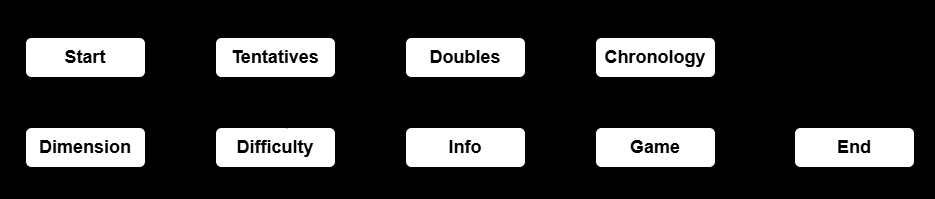

The diagram above was exported from draw.io. Its source (the exported page's mxGraphModel, read from the mxfile embedded in the PNG):
<mxGraphModel dx="724" dy="384" grid="0" gridSize="10" guides="1" tooltips="1" connect="1" arrows="1" fold="1" page="1" pageScale="1" pageWidth="827" pageHeight="1169" background="light-dark(#99CCFF,#121212)" math="0" shadow="0">
  <root>
    <mxCell id="WIyWlLk6GJQsqaUBKTNV-0" />
    <mxCell id="WIyWlLk6GJQsqaUBKTNV-1" parent="WIyWlLk6GJQsqaUBKTNV-0" />
    <mxCell id="WIyWlLk6GJQsqaUBKTNV-3" value="&lt;font style=&quot;font-size: 18px;&quot;&gt;&lt;b style=&quot;&quot;&gt;Start&lt;/b&gt;&lt;/font&gt;" style="rounded=1;whiteSpace=wrap;html=1;fontSize=12;glass=0;strokeWidth=1;shadow=0;fontColor=#000000;strokeColor=#000000;" parent="WIyWlLk6GJQsqaUBKTNV-1" vertex="1">
      <mxGeometry x="40" y="80" width="120" height="40" as="geometry" />
    </mxCell>
    <mxCell id="KyESj3xq2qmnRNSG7wx7-0" value="&lt;font style=&quot;font-size: 18px;&quot;&gt;&lt;b&gt;Dimension&lt;/b&gt;&lt;/font&gt;" style="rounded=1;whiteSpace=wrap;html=1;fontColor=#000000;strokeColor=#000000;" vertex="1" parent="WIyWlLk6GJQsqaUBKTNV-1">
      <mxGeometry x="40" y="170" width="120" height="40" as="geometry" />
    </mxCell>
    <mxCell id="KyESj3xq2qmnRNSG7wx7-2" value="&lt;font style=&quot;font-size: 18px;&quot;&gt;&lt;b&gt;Difficulty&lt;/b&gt;&lt;/font&gt;" style="rounded=1;whiteSpace=wrap;html=1;fontColor=#000000;strokeColor=#000000;" vertex="1" parent="WIyWlLk6GJQsqaUBKTNV-1">
      <mxGeometry x="230" y="170" width="120" height="40" as="geometry" />
    </mxCell>
    <mxCell id="KyESj3xq2qmnRNSG7wx7-4" value="&lt;span style=&quot;font-size: 18px;&quot;&gt;&lt;b&gt;Tentatives&lt;/b&gt;&lt;/span&gt;" style="rounded=1;whiteSpace=wrap;html=1;fontColor=#000000;strokeColor=#000000;" vertex="1" parent="WIyWlLk6GJQsqaUBKTNV-1">
      <mxGeometry x="230" y="80" width="120" height="40" as="geometry" />
    </mxCell>
    <mxCell id="KyESj3xq2qmnRNSG7wx7-6" value="&lt;font style=&quot;font-size: 18px;&quot;&gt;&lt;b&gt;Doubles&lt;/b&gt;&lt;/font&gt;" style="rounded=1;whiteSpace=wrap;html=1;fontColor=#000000;strokeColor=#000000;" vertex="1" parent="WIyWlLk6GJQsqaUBKTNV-1">
      <mxGeometry x="420" y="80" width="120" height="40" as="geometry" />
    </mxCell>
    <mxCell id="KyESj3xq2qmnRNSG7wx7-12" value="&lt;font style=&quot;font-size: 18px;&quot;&gt;&lt;b&gt;Info&lt;/b&gt;&lt;/font&gt;" style="rounded=1;whiteSpace=wrap;html=1;fontColor=#000000;strokeColor=#000000;" vertex="1" parent="WIyWlLk6GJQsqaUBKTNV-1">
      <mxGeometry x="420" y="170" width="120" height="40" as="geometry" />
    </mxCell>
    <mxCell id="KyESj3xq2qmnRNSG7wx7-14" value="&lt;font style=&quot;font-size: 18px;&quot;&gt;&lt;b&gt;Game&lt;/b&gt;&lt;/font&gt;" style="rounded=1;whiteSpace=wrap;html=1;fontColor=#000000;strokeColor=#000000;" vertex="1" parent="WIyWlLk6GJQsqaUBKTNV-1">
      <mxGeometry x="610" y="170" width="120" height="40" as="geometry" />
    </mxCell>
    <mxCell id="KyESj3xq2qmnRNSG7wx7-16" value="&lt;font style=&quot;font-size: 18px;&quot;&gt;&lt;b&gt;End&lt;/b&gt;&lt;/font&gt;" style="rounded=1;whiteSpace=wrap;html=1;fontColor=#000000;strokeColor=#000000;" vertex="1" parent="WIyWlLk6GJQsqaUBKTNV-1">
      <mxGeometry x="809" y="170" width="120" height="40" as="geometry" />
    </mxCell>
    <mxCell id="KyESj3xq2qmnRNSG7wx7-17" value="" style="rounded=0;html=1;jettySize=auto;orthogonalLoop=1;fontSize=11;endArrow=block;endFill=0;endSize=8;strokeWidth=1;strokeColor=#000000;shadow=0;labelBackgroundColor=none;edgeStyle=orthogonalEdgeStyle;" edge="1" parent="WIyWlLk6GJQsqaUBKTNV-1">
      <mxGeometry relative="1" as="geometry">
        <mxPoint x="730" y="189.66" as="sourcePoint" />
        <mxPoint x="810" y="189.66" as="targetPoint" />
      </mxGeometry>
    </mxCell>
    <mxCell id="KyESj3xq2qmnRNSG7wx7-20" value="&lt;font style=&quot;font-size: 18px;&quot;&gt;&lt;b&gt;Chronology&lt;/b&gt;&lt;/font&gt;" style="rounded=1;whiteSpace=wrap;html=1;fontColor=#000000;strokeColor=#000000;" vertex="1" parent="WIyWlLk6GJQsqaUBKTNV-1">
      <mxGeometry x="610" y="80" width="120" height="40" as="geometry" />
    </mxCell>
    <mxCell id="KyESj3xq2qmnRNSG7wx7-22" value="" style="rounded=0;html=1;jettySize=auto;orthogonalLoop=1;fontSize=11;endArrow=block;endFill=0;endSize=8;strokeWidth=1;strokeColor=#000000;shadow=0;labelBackgroundColor=none;edgeStyle=orthogonalEdgeStyle;exitX=0.401;exitY=1.014;exitDx=0;exitDy=0;entryX=0.401;entryY=-0.022;entryDx=0;entryDy=0;entryPerimeter=0;exitPerimeter=0;" edge="1" parent="WIyWlLk6GJQsqaUBKTNV-1" source="WIyWlLk6GJQsqaUBKTNV-3" target="KyESj3xq2qmnRNSG7wx7-0">
      <mxGeometry relative="1" as="geometry">
        <mxPoint x="209" y="140" as="sourcePoint" />
        <mxPoint x="289" y="140" as="targetPoint" />
      </mxGeometry>
    </mxCell>
    <mxCell id="KyESj3xq2qmnRNSG7wx7-23" value="" style="rounded=0;html=1;jettySize=auto;orthogonalLoop=1;fontSize=11;endArrow=block;endFill=0;endSize=8;strokeWidth=1;strokeColor=#000000;shadow=0;labelBackgroundColor=none;edgeStyle=orthogonalEdgeStyle;" edge="1" parent="WIyWlLk6GJQsqaUBKTNV-1">
      <mxGeometry relative="1" as="geometry">
        <mxPoint x="112" y="170" as="sourcePoint" />
        <mxPoint x="112" y="120" as="targetPoint" />
      </mxGeometry>
    </mxCell>
    <mxCell id="KyESj3xq2qmnRNSG7wx7-24" value="" style="rounded=0;html=1;jettySize=auto;orthogonalLoop=1;fontSize=11;endArrow=block;endFill=0;endSize=8;strokeWidth=1;strokeColor=#000000;shadow=0;labelBackgroundColor=none;edgeStyle=orthogonalEdgeStyle;exitX=1;exitY=0.75;exitDx=0;exitDy=0;entryX=0;entryY=0.75;entryDx=0;entryDy=0;" edge="1" parent="WIyWlLk6GJQsqaUBKTNV-1" source="KyESj3xq2qmnRNSG7wx7-0" target="KyESj3xq2qmnRNSG7wx7-2">
      <mxGeometry relative="1" as="geometry">
        <mxPoint x="90" y="140" as="sourcePoint" />
        <mxPoint x="225" y="200" as="targetPoint" />
      </mxGeometry>
    </mxCell>
    <mxCell id="KyESj3xq2qmnRNSG7wx7-25" value="" style="rounded=0;html=1;jettySize=auto;orthogonalLoop=1;fontSize=11;endArrow=block;endFill=0;endSize=8;strokeWidth=1;strokeColor=#000000;shadow=0;labelBackgroundColor=none;edgeStyle=orthogonalEdgeStyle;exitX=0;exitY=0.25;exitDx=0;exitDy=0;entryX=1;entryY=0.25;entryDx=0;entryDy=0;" edge="1" parent="WIyWlLk6GJQsqaUBKTNV-1" source="KyESj3xq2qmnRNSG7wx7-2" target="KyESj3xq2qmnRNSG7wx7-0">
      <mxGeometry relative="1" as="geometry">
        <mxPoint x="170" y="210" as="sourcePoint" />
        <mxPoint x="240" y="210" as="targetPoint" />
      </mxGeometry>
    </mxCell>
    <mxCell id="KyESj3xq2qmnRNSG7wx7-26" value="&lt;font style=&quot;font-size: 14px;&quot;&gt;Next&lt;/font&gt;" style="text;strokeColor=none;fillColor=none;html=1;fontSize=24;fontStyle=1;verticalAlign=middle;align=center;fontColor=#000000;" vertex="1" parent="WIyWlLk6GJQsqaUBKTNV-1">
      <mxGeometry x="35" y="151" width="53" height="17" as="geometry" />
    </mxCell>
    <mxCell id="KyESj3xq2qmnRNSG7wx7-27" value="&lt;font style=&quot;font-size: 14px;&quot;&gt;Back&lt;/font&gt;" style="text;strokeColor=none;fillColor=none;html=1;fontSize=24;fontStyle=1;verticalAlign=middle;align=center;fontColor=#000000;" vertex="1" parent="WIyWlLk6GJQsqaUBKTNV-1">
      <mxGeometry x="119" y="116" width="41" height="18" as="geometry" />
    </mxCell>
    <mxCell id="KyESj3xq2qmnRNSG7wx7-28" value="&lt;font style=&quot;font-size: 14px;&quot;&gt;Next&lt;/font&gt;" style="text;strokeColor=none;fillColor=none;html=1;fontSize=24;fontStyle=1;verticalAlign=middle;align=center;fontColor=#000000;" vertex="1" parent="WIyWlLk6GJQsqaUBKTNV-1">
      <mxGeometry x="175" y="197" width="35" height="15" as="geometry" />
    </mxCell>
    <mxCell id="KyESj3xq2qmnRNSG7wx7-29" value="&lt;font style=&quot;font-size: 14px;&quot;&gt;Back&lt;/font&gt;" style="text;strokeColor=none;fillColor=none;html=1;fontSize=24;fontStyle=1;verticalAlign=middle;align=center;fontColor=#000000;" vertex="1" parent="WIyWlLk6GJQsqaUBKTNV-1">
      <mxGeometry x="175" y="160" width="35" height="15" as="geometry" />
    </mxCell>
    <mxCell id="KyESj3xq2qmnRNSG7wx7-30" value="" style="rounded=0;html=1;jettySize=auto;orthogonalLoop=1;fontSize=11;endArrow=block;endFill=0;endSize=8;strokeWidth=1;strokeColor=#000000;shadow=0;labelBackgroundColor=none;edgeStyle=orthogonalEdgeStyle;exitX=0.399;exitY=0.986;exitDx=0;exitDy=0;exitPerimeter=0;" edge="1" parent="WIyWlLk6GJQsqaUBKTNV-1" source="KyESj3xq2qmnRNSG7wx7-4">
      <mxGeometry relative="1" as="geometry">
        <mxPoint x="275" y="119" as="sourcePoint" />
        <mxPoint x="278" y="168" as="targetPoint" />
      </mxGeometry>
    </mxCell>
    <mxCell id="KyESj3xq2qmnRNSG7wx7-31" value="" style="rounded=0;html=1;jettySize=auto;orthogonalLoop=1;fontSize=11;endArrow=block;endFill=0;endSize=8;strokeWidth=1;strokeColor=#000000;shadow=0;labelBackgroundColor=none;edgeStyle=orthogonalEdgeStyle;exitX=0.597;exitY=0.019;exitDx=0;exitDy=0;exitPerimeter=0;" edge="1" parent="WIyWlLk6GJQsqaUBKTNV-1" source="KyESj3xq2qmnRNSG7wx7-2">
      <mxGeometry relative="1" as="geometry">
        <mxPoint x="302" y="173" as="sourcePoint" />
        <mxPoint x="302" y="120" as="targetPoint" />
      </mxGeometry>
    </mxCell>
    <mxCell id="KyESj3xq2qmnRNSG7wx7-32" value="&lt;font style=&quot;font-size: 14px;&quot;&gt;Back&lt;/font&gt;" style="text;strokeColor=none;fillColor=none;html=1;fontSize=24;fontStyle=1;verticalAlign=middle;align=center;fontColor=#000000;" vertex="1" parent="WIyWlLk6GJQsqaUBKTNV-1">
      <mxGeometry x="227" y="151" width="53" height="17" as="geometry" />
    </mxCell>
    <mxCell id="KyESj3xq2qmnRNSG7wx7-33" value="&lt;font style=&quot;font-size: 14px;&quot;&gt;Next&lt;/font&gt;" style="text;strokeColor=none;fillColor=none;html=1;fontSize=24;fontStyle=1;verticalAlign=middle;align=center;fontColor=#000000;" vertex="1" parent="WIyWlLk6GJQsqaUBKTNV-1">
      <mxGeometry x="305" y="116" width="41" height="18" as="geometry" />
    </mxCell>
    <mxCell id="KyESj3xq2qmnRNSG7wx7-34" value="" style="rounded=0;html=1;jettySize=auto;orthogonalLoop=1;fontSize=11;endArrow=block;endFill=0;endSize=8;strokeWidth=1;strokeColor=#000000;shadow=0;labelBackgroundColor=none;edgeStyle=orthogonalEdgeStyle;exitX=1;exitY=0.75;exitDx=0;exitDy=0;entryX=0;entryY=0.75;entryDx=0;entryDy=0;" edge="1" parent="WIyWlLk6GJQsqaUBKTNV-1">
      <mxGeometry relative="1" as="geometry">
        <mxPoint x="350" y="110" as="sourcePoint" />
        <mxPoint x="420" y="110" as="targetPoint" />
      </mxGeometry>
    </mxCell>
    <mxCell id="KyESj3xq2qmnRNSG7wx7-35" value="" style="rounded=0;html=1;jettySize=auto;orthogonalLoop=1;fontSize=11;endArrow=block;endFill=0;endSize=8;strokeWidth=1;strokeColor=#000000;shadow=0;labelBackgroundColor=none;edgeStyle=orthogonalEdgeStyle;exitX=0;exitY=0.25;exitDx=0;exitDy=0;entryX=1;entryY=0.25;entryDx=0;entryDy=0;" edge="1" parent="WIyWlLk6GJQsqaUBKTNV-1">
      <mxGeometry relative="1" as="geometry">
        <mxPoint x="420" y="90" as="sourcePoint" />
        <mxPoint x="350" y="90" as="targetPoint" />
      </mxGeometry>
    </mxCell>
    <mxCell id="KyESj3xq2qmnRNSG7wx7-36" value="&lt;font style=&quot;font-size: 14px;&quot;&gt;Next&lt;/font&gt;" style="text;strokeColor=none;fillColor=none;html=1;fontSize=24;fontStyle=1;verticalAlign=middle;align=center;fontColor=#000000;" vertex="1" parent="WIyWlLk6GJQsqaUBKTNV-1">
      <mxGeometry x="365" y="107" width="35" height="15" as="geometry" />
    </mxCell>
    <mxCell id="KyESj3xq2qmnRNSG7wx7-37" value="&lt;font style=&quot;font-size: 14px;&quot;&gt;Back&lt;/font&gt;" style="text;strokeColor=none;fillColor=none;html=1;fontSize=24;fontStyle=1;verticalAlign=middle;align=center;fontColor=#000000;" vertex="1" parent="WIyWlLk6GJQsqaUBKTNV-1">
      <mxGeometry x="365" y="70" width="35" height="15" as="geometry" />
    </mxCell>
    <mxCell id="KyESj3xq2qmnRNSG7wx7-38" value="" style="rounded=0;html=1;jettySize=auto;orthogonalLoop=1;fontSize=11;endArrow=block;endFill=0;endSize=8;strokeWidth=1;strokeColor=#000000;shadow=0;labelBackgroundColor=none;edgeStyle=orthogonalEdgeStyle;exitX=0.401;exitY=1.014;exitDx=0;exitDy=0;entryX=0.401;entryY=-0.022;entryDx=0;entryDy=0;entryPerimeter=0;exitPerimeter=0;" edge="1" parent="WIyWlLk6GJQsqaUBKTNV-1">
      <mxGeometry relative="1" as="geometry">
        <mxPoint x="468" y="121" as="sourcePoint" />
        <mxPoint x="468" y="169" as="targetPoint" />
      </mxGeometry>
    </mxCell>
    <mxCell id="KyESj3xq2qmnRNSG7wx7-39" value="" style="rounded=0;html=1;jettySize=auto;orthogonalLoop=1;fontSize=11;endArrow=block;endFill=0;endSize=8;strokeWidth=1;strokeColor=#000000;shadow=0;labelBackgroundColor=none;edgeStyle=orthogonalEdgeStyle;" edge="1" parent="WIyWlLk6GJQsqaUBKTNV-1">
      <mxGeometry relative="1" as="geometry">
        <mxPoint x="492" y="170" as="sourcePoint" />
        <mxPoint x="492" y="120" as="targetPoint" />
      </mxGeometry>
    </mxCell>
    <mxCell id="KyESj3xq2qmnRNSG7wx7-40" value="&lt;font style=&quot;font-size: 14px;&quot;&gt;Next&lt;/font&gt;" style="text;strokeColor=none;fillColor=none;html=1;fontSize=24;fontStyle=1;verticalAlign=middle;align=center;fontColor=#000000;" vertex="1" parent="WIyWlLk6GJQsqaUBKTNV-1">
      <mxGeometry x="416" y="151" width="53" height="17" as="geometry" />
    </mxCell>
    <mxCell id="KyESj3xq2qmnRNSG7wx7-41" value="&lt;font style=&quot;font-size: 14px;&quot;&gt;Back&lt;/font&gt;" style="text;strokeColor=none;fillColor=none;html=1;fontSize=24;fontStyle=1;verticalAlign=middle;align=center;fontColor=#000000;" vertex="1" parent="WIyWlLk6GJQsqaUBKTNV-1">
      <mxGeometry x="499" y="116" width="41" height="18" as="geometry" />
    </mxCell>
    <mxCell id="KyESj3xq2qmnRNSG7wx7-42" value="" style="rounded=0;html=1;jettySize=auto;orthogonalLoop=1;fontSize=11;endArrow=block;endFill=0;endSize=8;strokeWidth=1;strokeColor=#000000;shadow=0;labelBackgroundColor=none;edgeStyle=orthogonalEdgeStyle;exitX=1;exitY=0.75;exitDx=0;exitDy=0;entryX=0;entryY=0.75;entryDx=0;entryDy=0;" edge="1" parent="WIyWlLk6GJQsqaUBKTNV-1">
      <mxGeometry relative="1" as="geometry">
        <mxPoint x="540" y="189.66" as="sourcePoint" />
        <mxPoint x="610" y="189.66" as="targetPoint" />
      </mxGeometry>
    </mxCell>
    <mxCell id="KyESj3xq2qmnRNSG7wx7-44" value="&lt;font style=&quot;font-size: 14px;&quot;&gt;Next&lt;/font&gt;" style="text;strokeColor=none;fillColor=none;html=1;fontSize=24;fontStyle=1;verticalAlign=middle;align=center;fontColor=#000000;" vertex="1" parent="WIyWlLk6GJQsqaUBKTNV-1">
      <mxGeometry x="555" y="188" width="35" height="15" as="geometry" />
    </mxCell>
    <mxCell id="KyESj3xq2qmnRNSG7wx7-46" value="" style="rounded=0;html=1;jettySize=auto;orthogonalLoop=1;fontSize=11;endArrow=block;endFill=0;endSize=8;strokeWidth=1;strokeColor=#000000;shadow=0;labelBackgroundColor=none;edgeStyle=orthogonalEdgeStyle;exitX=0.401;exitY=1.014;exitDx=0;exitDy=0;entryX=0.401;entryY=-0.022;entryDx=0;entryDy=0;entryPerimeter=0;exitPerimeter=0;" edge="1" parent="WIyWlLk6GJQsqaUBKTNV-1">
      <mxGeometry relative="1" as="geometry">
        <mxPoint x="658" y="121" as="sourcePoint" />
        <mxPoint x="658" y="169" as="targetPoint" />
      </mxGeometry>
    </mxCell>
    <mxCell id="KyESj3xq2qmnRNSG7wx7-47" value="" style="rounded=0;html=1;jettySize=auto;orthogonalLoop=1;fontSize=11;endArrow=block;endFill=0;endSize=8;strokeWidth=1;strokeColor=#000000;shadow=0;labelBackgroundColor=none;edgeStyle=orthogonalEdgeStyle;" edge="1" parent="WIyWlLk6GJQsqaUBKTNV-1">
      <mxGeometry relative="1" as="geometry">
        <mxPoint x="682" y="169" as="sourcePoint" />
        <mxPoint x="682" y="120" as="targetPoint" />
      </mxGeometry>
    </mxCell>
    <mxCell id="KyESj3xq2qmnRNSG7wx7-48" value="&lt;font style=&quot;font-size: 14px;&quot;&gt;Stick&lt;/font&gt;" style="text;strokeColor=none;fillColor=none;html=1;fontSize=24;fontStyle=1;verticalAlign=middle;align=center;fontColor=#000000;" vertex="1" parent="WIyWlLk6GJQsqaUBKTNV-1">
      <mxGeometry x="606" y="151" width="53" height="17" as="geometry" />
    </mxCell>
    <mxCell id="KyESj3xq2qmnRNSG7wx7-49" value="&lt;font&gt;&lt;span style=&quot;font-size: 14px;&quot;&gt;Left&lt;/span&gt;&lt;/font&gt;" style="text;strokeColor=none;fillColor=none;html=1;fontSize=24;fontStyle=1;verticalAlign=middle;align=center;fontColor=#000000;" vertex="1" parent="WIyWlLk6GJQsqaUBKTNV-1">
      <mxGeometry x="689" y="116" width="41" height="18" as="geometry" />
    </mxCell>
    <mxCell id="KyESj3xq2qmnRNSG7wx7-50" value="&lt;font style=&quot;font-size: 14px;&quot;&gt;Stick&lt;/font&gt;" style="text;strokeColor=none;fillColor=none;html=1;fontSize=24;fontStyle=1;verticalAlign=middle;align=center;fontColor=#000000;" vertex="1" parent="WIyWlLk6GJQsqaUBKTNV-1">
      <mxGeometry x="683" y="128" width="53" height="17" as="geometry" />
    </mxCell>
    <mxCell id="KyESj3xq2qmnRNSG7wx7-51" value="&lt;font style=&quot;font-size: 14px;&quot;&gt;Right&lt;/font&gt;" style="text;strokeColor=none;fillColor=none;html=1;fontSize=24;fontStyle=1;verticalAlign=middle;align=center;fontColor=#000000;" vertex="1" parent="WIyWlLk6GJQsqaUBKTNV-1">
      <mxGeometry x="606" y="139" width="53" height="17" as="geometry" />
    </mxCell>
    <mxCell id="KyESj3xq2qmnRNSG7wx7-52" value="&lt;font style=&quot;font-size: 14px;&quot;&gt;End&lt;/font&gt;" style="text;strokeColor=none;fillColor=none;html=1;fontSize=24;fontStyle=1;verticalAlign=middle;align=center;fontColor=#000000;" vertex="1" parent="WIyWlLk6GJQsqaUBKTNV-1">
      <mxGeometry x="750" y="188" width="35" height="15" as="geometry" />
    </mxCell>
    <mxCell id="KyESj3xq2qmnRNSG7wx7-53" value="&lt;font style=&quot;font-size: 14px;&quot;&gt;Condition&lt;/font&gt;" style="text;strokeColor=none;fillColor=none;html=1;fontSize=24;fontStyle=1;verticalAlign=middle;align=center;fontColor=#000000;" vertex="1" parent="WIyWlLk6GJQsqaUBKTNV-1">
      <mxGeometry x="750" y="199" width="35" height="15" as="geometry" />
    </mxCell>
  </root>
</mxGraphModel>